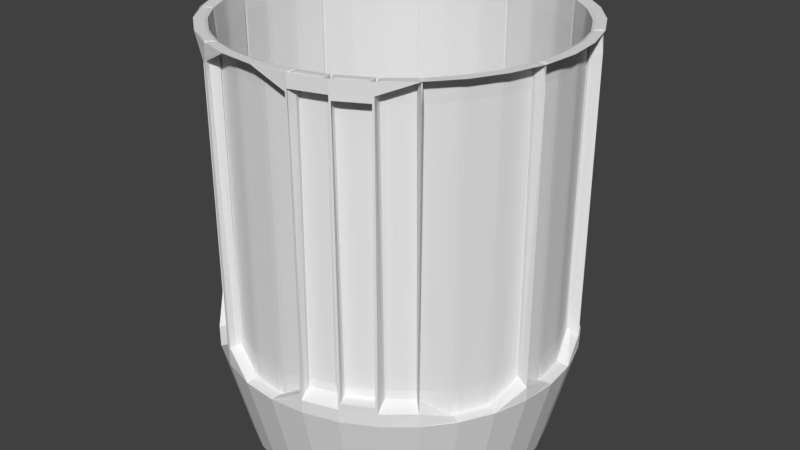# Source: bin.blend  (saved by Blender 2.79.0; exported with 4.5.12 LTS)
import bpy
from mathutils import Matrix  # noqa: F401  (used for matrix-valued properties, if any)

bpy.ops.wm.read_factory_settings(use_empty=True)
scene = bpy.context.scene
scene.name = 'Scene'

# ---- collections
col_collection_1 = bpy.data.collections.new('Collection 1'); scene.collection.children.link(col_collection_1)

# ---- world
world_world = bpy.data.worlds.new('World'); scene.world = world_world
world_world.color = (0.05088, 0.05088, 0.05088)
world_world.use_sun_shadow = False
world_world.sun_shadow_jitter_overblur = 0.0
world_world.cycles.sampling_method = 'MANUAL'

# ---- meshes
me_circle = bpy.data.meshes.new('Circle')
me_circle.from_pydata([(-1.208e-07, 0.5459, 0.03399), (-0.1065, 0.5354, 0.03399), (-0.2089, 0.5044, 0.03399), (-0.3033, 0.4539, 0.03399), (-0.386, 0.386, 0.03399), (-0.4539, 0.3033, 0.03399), (-0.5044, 0.2089, 0.03399), (-0.5354, 0.1065, 0.03399), (-0.5459, 1.697e-07, 0.03399), (-0.5354, -0.1065, 0.03399), (-0.5044, -0.2089, 0.03399), (-0.4539, -0.3033, 0.03399), (-0.386, -0.386, 0.03399), (-0.3033, -0.4539, 0.03399), (-0.2089, -0.5044, 0.03399), (-0.1065, -0.5354, 0.03399), (1.239e-07, -0.5459, 0.03399), (0.1065, -0.5354, 0.03399), (0.2089, -0.5044, 0.03399), (0.3033, -0.4539, 0.03399), (0.386, -0.386, 0.03399), (0.4539, -0.3033, 0.03399), (0.5044, -0.2089, 0.03399), (0.5354, -0.1065, 0.03399), (0.5459, 6.549e-07, 0.03399), (0.5354, 0.1065, 0.03399), (0.5044, 0.2089, 0.03399), (0.4539, 0.3033, 0.03399), (0.386, 0.386, 0.03399), (0.3033, 0.4539, 0.03399), (0.2089, 0.5044, 0.03399), (0.1065, 0.5354, 0.03399), (-1.066e-07, 0.6332, 0.3824), (-0.1235, 0.6211, 0.3824), (-0.2423, 0.585, 0.3824), (-0.3518, 0.5265, 0.3824), (-0.4478, 0.4478, 0.3824), (-0.5265, 0.3518, 0.3824), (-0.585, 0.2423, 0.3824), (-0.6211, 0.1235, 0.3824), (-0.6332, 1.489e-07, 0.3824), (-0.6211, -0.1235, 0.3824), (-0.585, -0.2423, 0.3824), (-0.5265, -0.3518, 0.3824), (-0.4478, -0.4478, 0.3824), (-0.3518, -0.5265, 0.3824), (-0.2423, -0.585, 0.3824), (-0.1235, -0.6211, 0.3824), (1.598e-07, -0.6332, 0.3824), (0.1235, -0.6211, 0.3824), (0.2423, -0.585, 0.3824), (0.3518, -0.5265, 0.3824), (0.4478, -0.4478, 0.3824), (0.5265, -0.3518, 0.3824), (0.585, -0.2423, 0.3824), (0.6211, -0.1235, 0.3824), (0.6332, 7.11e-07, 0.3824), (0.6211, 0.1235, 0.3824), (0.585, 0.2423, 0.3824), (0.5265, 0.3518, 0.3824), (0.4478, 0.4478, 0.3824), (0.3518, 0.5265, 0.3824), (0.2423, 0.585, 0.3824), (0.1235, 0.6211, 0.3824), (-1.372e-07, 0.6396, 1.525), (-0.1248, 0.6273, 1.525), (-0.2448, 0.5909, 1.525), (-0.3553, 0.5318, 1.525), (-0.4523, 0.4523, 1.525), (-0.5318, 0.3553, 1.525), (-0.5909, 0.2448, 1.525), (-0.6273, 0.1248, 1.525), (-0.6396, 1.473e-07, 1.525), (-0.6273, -0.1248, 1.525), (-0.5909, -0.2448, 1.525), (-0.5318, -0.3553, 1.525), (-0.4523, -0.4523, 1.525), (-0.3553, -0.5318, 1.525), (-0.2448, -0.5909, 1.525), (-0.1248, -0.6273, 1.525), (1.312e-07, -0.6396, 1.525), (0.1248, -0.6273, 1.525), (0.2448, -0.5909, 1.525), (0.3553, -0.5318, 1.525), (0.4523, -0.4523, 1.525), (0.5318, -0.3553, 1.525), (0.5909, -0.2448, 1.525), (0.6273, -0.1248, 1.525), (0.6396, 7.151e-07, 1.525), (0.6273, 0.1248, 1.525), (0.5909, 0.2448, 1.525), (0.5318, 0.3553, 1.525), (0.4523, 0.4523, 1.525), (0.3553, 0.5318, 1.525), (0.2448, 0.5909, 1.525), (0.1248, 0.6273, 1.525), (-1.372e-07, 0.6396, 1.525), (-0.1248, 0.6273, 1.525), (-0.2448, 0.5909, 1.525), (-0.3553, 0.5318, 1.525), (-0.4523, 0.4523, 1.525), (-0.5318, 0.3553, 1.525), (-0.5909, 0.2448, 1.525), (-0.6273, 0.1248, 1.525), (-0.6396, 1.473e-07, 1.525), (-0.6273, -0.1248, 1.525), (-0.5909, -0.2448, 1.525), (-0.5318, -0.3553, 1.525), (-0.4523, -0.4523, 1.525), (-0.3553, -0.5318, 1.525), (-0.2448, -0.5909, 1.525), (-0.1248, -0.6273, 1.525), (1.312e-07, -0.6396, 1.525), (0.1248, -0.6273, 1.525), (0.2448, -0.5909, 1.525), (0.3553, -0.5318, 1.525), (0.4523, -0.4523, 1.525), (0.5318, -0.3553, 1.525), (0.5909, -0.2448, 1.525), (0.6273, -0.1248, 1.525), (0.6396, 7.151e-07, 1.525), (0.6273, 0.1248, 1.525), (0.5909, 0.2448, 1.525), (0.5318, 0.3553, 1.525), (0.4523, 0.4523, 1.525), (0.3553, 0.5318, 1.525), (0.2448, 0.5909, 1.525), (0.1248, 0.6273, 1.525), (-1.571e-07, 0.6391, 1.525), (-0.1247, 0.6268, 1.525), (-0.2446, 0.5904, 1.525), (-0.3551, 0.5314, 1.525), (-0.4519, 0.4519, 1.525), (-0.5314, 0.3551, 1.525), (-0.5904, 0.2446, 1.525), (-0.6268, 0.1247, 1.525), (-0.6391, 1.475e-07, 1.525), (-0.6268, -0.1247, 1.525), (-0.5904, -0.2446, 1.525), (-0.5314, -0.3551, 1.525), (-0.4519, -0.4519, 1.525), (-0.3551, -0.5314, 1.525), (-0.2446, -0.5904, 1.525), (-0.1247, -0.6268, 1.525), (1.311e-07, -0.6391, 1.525), (0.1247, -0.6268, 1.525), (0.2446, -0.5904, 1.525), (0.3551, -0.5314, 1.525), (0.4519, -0.4519, 1.525), (0.5314, -0.3551, 1.525), (0.5904, -0.2446, 1.525), (0.6268, -0.1247, 1.525), (0.6391, 7.143e-07, 1.525), (0.6268, 0.1247, 1.525), (0.5904, 0.2446, 1.525), (0.5314, 0.3551, 1.525), (0.4519, 0.4519, 1.525), (0.3551, 0.5314, 1.525), (0.2446, 0.5904, 1.525), (0.1247, 0.6268, 1.525), (-0.1248, 0.6273, 0.4079), (-1.059e-07, 0.6396, 0.4079), (-0.2448, 0.5909, 0.4079), (-0.3553, 0.5318, 0.4079), (-0.4523, 0.4523, 0.4079), (-0.5318, 0.3553, 0.4079), (-0.5909, 0.2448, 0.4079), (-0.6273, 0.1248, 0.4079), (-0.6396, 1.476e-07, 0.4079), (-0.6273, -0.1248, 0.4079), (-0.5909, -0.2448, 0.4079), (-0.5318, -0.3553, 0.4079), (-0.4523, -0.4523, 0.4079), (-0.3553, -0.5318, 0.4079), (-0.2448, -0.5909, 0.4079), (-0.1248, -0.6273, 0.4079), (1.624e-07, -0.6396, 0.4079), (0.1248, -0.6273, 0.4079), (0.2448, -0.5909, 0.4079), (0.3553, -0.5318, 0.4079), (0.4523, -0.4523, 0.4079), (0.5318, -0.3553, 0.4079), (0.5909, -0.2448, 0.4079), (0.6273, -0.1248, 0.4079), (0.6396, 7.151e-07, 0.4079), (0.6273, 0.1248, 0.4079), (0.5909, 0.2448, 0.4079), (0.5318, 0.3553, 0.4079), (0.4523, 0.4523, 0.4079), (0.3553, 0.5318, 0.4079), (0.2448, 0.5909, 0.4079), (0.1248, 0.6273, 0.4079), (-0.1248, 0.6273, 1.525), (-1.369e-07, 0.6396, 1.525), (-0.2448, 0.5909, 1.525), (-0.3553, 0.5318, 1.525), (-0.4523, 0.4523, 1.525), (-0.5318, 0.3553, 1.525), (-0.5909, 0.2448, 1.525), (-0.6273, 0.1248, 1.525), (-0.6396, 1.473e-07, 1.525), (-0.6273, -0.1248, 1.525), (-0.5909, -0.2448, 1.525), (-0.5318, -0.3553, 1.525), (-0.4523, -0.4523, 1.525), (-0.3553, -0.5318, 1.525), (-0.2448, -0.5909, 1.525), (-0.1248, -0.6273, 1.525), (1.312e-07, -0.6396, 1.525), (0.1248, -0.6273, 1.525), (0.2448, -0.5909, 1.525), (0.3553, -0.5318, 1.525), (0.4523, -0.4523, 1.525), (0.5318, -0.3553, 1.525), (0.5909, -0.2448, 1.525), (0.6273, -0.1248, 1.525), (0.6396, 7.148e-07, 1.525), (0.6273, 0.1248, 1.525), (0.5909, 0.2448, 1.525), (0.5318, 0.3553, 1.525), (0.4523, 0.4523, 1.525), (0.3553, 0.5318, 1.525), (0.2448, 0.5909, 1.525), (0.1248, 0.6273, 1.525), (-0.1248, 0.6273, 0.4079), (-1.06e-07, 0.6396, 0.4079), (-0.2448, 0.5909, 0.4079), (-0.3553, 0.5318, 0.4079), (-0.4523, 0.4523, 0.4079), (-0.5318, 0.3553, 0.4079), (-0.5909, 0.2448, 0.4079), (-0.6273, 0.1248, 0.4079), (-0.6396, 1.473e-07, 0.4079), (-0.6273, -0.1248, 0.4079), (-0.5909, -0.2448, 0.4079), (-0.5318, -0.3553, 0.4079), (-0.4523, -0.4523, 0.4079), (-0.3553, -0.5318, 0.4079), (-0.2448, -0.5909, 0.4079), (-0.1248, -0.6273, 0.4079), (1.625e-07, -0.6396, 0.4079), (0.1248, -0.6273, 0.4079), (0.2448, -0.5909, 0.4079), (0.3553, -0.5318, 0.4079), (0.4523, -0.4523, 0.4079), (0.5318, -0.3553, 0.4079), (0.5909, -0.2448, 0.4079), (0.6273, -0.1248, 0.4079), (0.6396, 7.151e-07, 0.4079), (0.6273, 0.1248, 0.4079), (0.5909, 0.2448, 0.4079), (0.5318, 0.3553, 0.4079), (0.4523, 0.4523, 0.4079), (0.3553, 0.5318, 0.4079), (0.2448, 0.5909, 0.4079), (0.1248, 0.6273, 0.4079), (-0.1248, 0.6273, 1.525), (-1.369e-07, 0.6396, 1.525), (-0.2448, 0.5909, 1.525), (-0.3553, 0.5318, 1.525), (-0.4523, 0.4523, 1.525), (-0.5318, 0.3553, 1.525), (-0.5909, 0.2448, 1.525), (-0.6273, 0.1248, 1.525), (-0.6396, 1.476e-07, 1.525), (-0.6273, -0.1248, 1.525), (-0.5909, -0.2448, 1.525), (-0.5318, -0.3553, 1.525), (-0.4523, -0.4523, 1.525), (-0.3553, -0.5318, 1.525), (-0.2448, -0.5909, 1.525), (-0.1248, -0.6273, 1.525), (1.316e-07, -0.6396, 1.525), (0.1248, -0.6273, 1.524), (0.2448, -0.5909, 1.524), (0.3553, -0.5318, 1.525), (0.4523, -0.4523, 1.525), (0.5318, -0.3553, 1.525), (0.5909, -0.2448, 1.525), (0.6273, -0.1248, 1.525), (0.6396, 7.151e-07, 1.525), (0.6273, 0.1248, 1.525), (0.5909, 0.2448, 1.525), (0.5318, 0.3553, 1.525), (0.4523, 0.4523, 1.525), (0.3553, 0.5318, 1.525), (0.2448, 0.5909, 1.525), (0.1248, 0.6273, 1.525), (-0.1241, 0.6251, 0.4079), (-8.548e-08, 0.6372, 0.4539), (-0.2441, 0.5888, 0.4079), (-0.354, 0.5298, 0.4539), (-0.4505, 0.4508, 0.4079), (-0.5301, 0.3539, 0.4079), (-0.5887, 0.2439, 0.4539), (-0.6251, 0.1246, 0.4079), (-0.6374, -0.0002223, 0.4079), (-0.6249, -0.1244, 0.4539), (-0.5888, -0.2439, 0.4079), (-0.5308, -0.3551, 0.4545), (-0.4523, -0.4523, 0.4079), (-0.3553, -0.5318, 0.4079), (-0.245, -0.5914, 0.4545), (-0.1248, -0.6273, 0.4079), (1.625e-07, -0.6396, 0.4079), (0.1242, -0.6265, 0.4542), (0.2442, -0.5901, 0.4542), (0.3549, -0.5309, 0.4545), (0.4506, -0.4506, 0.4539), (0.5298, -0.3543, 0.4079), (0.5889, -0.2437, 0.4079), (0.625, -0.1243, 0.4539), (0.6374, -0.0002218, 0.4079), (0.6251, 0.1246, 0.4079), (0.5887, 0.2439, 0.4539), (0.5301, 0.3539, 0.4079), (0.4505, 0.4508, 0.4079), (0.354, 0.5298, 0.4539), (0.2441, 0.5888, 0.4079), (0.1241, 0.6251, 0.4079), (-0.4523, -0.4523, 1.525), (-0.3553, -0.5318, 1.525), (-0.245, -0.5914, 1.478), (-0.1248, -0.6273, 1.525), (1.316e-07, -0.6396, 1.524), (0.3482, -0.5348, 0.4773), (0.2512, -0.5866, 0.4773), (-0.4523, -0.4523, 0.4079), (-0.5281, -0.3623, 0.4777), (-0.3553, -0.5318, 0.4079), (-0.2523, -0.5886, 0.4777), (-0.4523, -0.4523, 1.525), (-0.5281, -0.3623, 1.455), (-0.3553, -0.5318, 1.525), (-0.2523, -0.5886, 1.455), (-0.4523, -0.4523, 0.4079), (-0.5281, -0.3623, 0.4777), (-0.3553, -0.5318, 0.4079), (-0.2523, -0.5886, 0.4777), (-0.4523, -0.4523, 1.525), (-0.5281, -0.3623, 1.455), (-0.3553, -0.5318, 1.525), (-0.2523, -0.5886, 1.455), (-0.4523, -0.4523, 0.4079), (-0.5281, -0.3623, 0.4777), (-0.3553, -0.5318, 0.4079), (-0.2523, -0.5886, 0.4777), (-0.4523, -0.4523, 1.525), (-0.5281, -0.3623, 1.455), (-0.3553, -0.5318, 1.525), (-0.2523, -0.5886, 1.455), (-0.4508, -0.4505, 0.4079), (-0.5267, -0.3605, 0.4777), (-0.3539, -0.5301, 0.4079), (-0.2508, -0.5869, 0.4777), (-0.1246, -0.6251, 0.4079), (-0.2376, -0.5924, 0.4777), (0.0002226, -0.6374, 0.4079), (0.1175, -0.6273, 0.4777), (-0.1025, 0.6166, 1.525), (-0.1384, 0.6097, 1.525), (-0.1247, 0.6272, 1.525), (-0.121, 0.614, 1.525), (-0.1235, 0.6231, 1.525), (-0.1347, 0.6213, 1.525), (-0.1123, 0.6257, 1.525), (-1.254e-07, 0.6395, 1.525), (0.01453, 0.6258, 1.525), (-7.315e-08, 0.637, 1.457), (-0.01453, 0.6258, 1.525), (0.01024, 0.6358, 1.525), (-7.549e-08, 0.6374, 1.523), (0.001851, 0.633, 1.521), (-0.001851, 0.633, 1.521), (-0.01024, 0.6358, 1.525), (-0.2237, 0.5838, 1.525), (-0.2574, 0.5696, 1.525), (-0.2448, 0.5908, 1.525), (-0.2405, 0.5778, 1.525), (-0.2435, 0.5866, 1.525), (-0.2542, 0.5826, 1.525), (-0.2331, 0.5914, 1.525), (-0.3356, 0.5284, 1.525), (-0.3539, 0.5297, 1.457), (-0.3597, 0.5122, 1.525), (-0.3553, 0.5317, 1.525), (-0.3501, 0.5274, 1.521), (-0.3541, 0.53, 1.523), (-0.3532, 0.5253, 1.521), (-0.3618, 0.523, 1.525), (-0.3447, 0.5344, 1.525), (-0.4278, 0.4558, 1.525), (-0.4538, 0.4301, 1.525), (-0.4521, 0.4522, 1.525), (-0.4417, 0.4433, 1.525), (-0.4488, 0.4495, 1.525), (-0.4572, 0.4417, 1.525), (-0.441, 0.4578, 1.525), (-0.5103, 0.3612, 1.525), (-0.5305, 0.3307, 1.525), (-0.5317, 0.3552, 1.525), (-0.521, 0.3468, 1.525), (-0.5284, 0.3525, 1.525), (-0.535, 0.3432, 1.525), (-0.5224, 0.3622, 1.525), (-0.5726, 0.2529, 1.525), (-0.5885, 0.2438, 1.457), (-0.5837, 0.2261, 1.525), (-0.5908, 0.2447, 1.525), (-0.5841, 0.244, 1.521), (-0.5888, 0.2439, 1.523), (-0.5855, 0.2405, 1.521), (-0.5914, 0.2339, 1.525), (-0.5835, 0.2528, 1.525), (-0.6089, 0.1413, 1.525), (-0.6163, 0.1055, 1.525), (-0.6272, 0.1248, 1.525), (-0.6136, 0.1232, 1.525), (-0.6229, 0.1244, 1.525), (-0.6256, 0.1133, 1.525), (-0.621, 0.1356, 1.525), (-0.625, 0.0168, 1.525), (-0.6248, -0.01978, 1.525), (-0.6395, -4.301e-05, 1.525), (-0.6258, -0.001119, 1.525), (-0.6352, -0.0004559, 1.525), (-0.6356, -0.01188, 1.525), (-0.6356, 0.01095, 1.525), (-0.6166, -0.1078, 1.525), (-0.6247, -0.1245, 1.457), (-0.6105, -0.1375, 1.525), (-0.6272, -0.1248, 1.525), (-0.6212, -0.1217, 1.521), (-0.625, -0.1245, 1.523), (-0.62, -0.1259, 1.521), (-0.6215, -0.1344, 1.525), (-0.6256, -0.114, 1.525), (-0.5843, -0.2223, 1.525), (-0.5703, -0.256, 1.525), (-0.5908, -0.2447, 1.525), (-0.5782, -0.2395, 1.525), (-0.5868, -0.2431, 1.525), (-0.5829, -0.2538, 1.525), (-0.5916, -0.2327, 1.525), (-0.5294, -0.332, 1.525), (-0.5311, -0.355, 1.485), (-0.5327, -0.3434, 1.525), (0.1383, -0.6096, 1.525), (0.1244, -0.6266, 1.479), (0.1333, -0.6198, 1.523), (0.2181, -0.5854, 1.525), (0.2442, -0.5903, 1.479), (0.2311, -0.5901, 1.523), (0.3656, -0.5066, 1.525), (0.3551, -0.531, 1.484), (0.3622, -0.5199, 1.525), (0.4322, -0.4528, 1.525), (0.4504, -0.4504, 1.457), (0.4528, -0.4322, 1.525), (0.4522, -0.4522, 1.525), (0.4463, -0.4489, 1.521), (0.4507, -0.4507, 1.523), (0.4489, -0.4463, 1.521), (0.4569, -0.4424, 1.525), (0.4424, -0.4569, 1.525), (0.5085, -0.3635, 1.525), (0.529, -0.3333, 1.525), (0.5317, -0.3553, 1.525), (0.5197, -0.3486, 1.525), (0.5279, -0.3533, 1.525), (0.5346, -0.344, 1.525), (0.5218, -0.363, 1.525), (0.571, -0.2547, 1.525), (0.5848, -0.2208, 1.525), (0.5908, -0.2447, 1.525), (0.5786, -0.2385, 1.525), (0.587, -0.2426, 1.525), (0.5917, -0.2322, 1.525), (0.5831, -0.2534, 1.525), (0.6109, -0.1363, 1.525), (0.6248, -0.1243, 1.457), (0.6166, -0.1078, 1.525), (0.6272, -0.1248, 1.525), (0.6205, -0.1253, 1.521), (0.6251, -0.1243, 1.523), (0.6212, -0.1217, 1.521), (0.6256, -0.114, 1.525), (0.6216, -0.1341, 1.525), (0.6248, -0.01978, 1.525), (0.625, 0.0168, 1.525), (0.6395, -4.244e-05, 1.525), (0.6258, -0.001118, 1.525), (0.6352, -0.0004554, 1.525), (0.6356, 0.01095, 1.525), (0.6356, -0.01188, 1.525), (0.6163, 0.1055, 1.525), (0.6089, 0.1413, 1.525), (0.6272, 0.1248, 1.525), (0.6136, 0.1232, 1.525), (0.6229, 0.1244, 1.525), (0.621, 0.1356, 1.525), (0.6256, 0.1133, 1.525), (0.5837, 0.2261, 1.525), (0.5885, 0.2438, 1.457), (0.5726, 0.2529, 1.525), (0.5908, 0.2447, 1.525), (0.5855, 0.2405, 1.521), (0.5888, 0.2439, 1.523), (0.5841, 0.244, 1.521), (0.5835, 0.2528, 1.525), (0.5914, 0.2339, 1.525), (0.5305, 0.3307, 1.525), (0.5103, 0.3612, 1.525), (0.5317, 0.3552, 1.525), (0.521, 0.3468, 1.525), (0.5284, 0.3525, 1.525), (0.5224, 0.3622, 1.525), (0.535, 0.3432, 1.525), (0.4538, 0.4301, 1.525), (0.4278, 0.4558, 1.525), (0.4521, 0.4522, 1.525), (0.4417, 0.4433, 1.525), (0.4488, 0.4495, 1.525), (0.441, 0.4578, 1.525), (0.4572, 0.4417, 1.525), (0.3597, 0.5122, 1.525), (0.3539, 0.5297, 1.457), (0.3356, 0.5284, 1.525), (0.3553, 0.5317, 1.525), (0.3532, 0.5253, 1.521), (0.3541, 0.53, 1.523), (0.3501, 0.5274, 1.521), (0.3447, 0.5344, 1.525), (0.3618, 0.523, 1.525), (0.2574, 0.5696, 1.525), (0.2237, 0.5838, 1.525), (0.2448, 0.5908, 1.525), (0.2405, 0.5778, 1.525), (0.2435, 0.5866, 1.525), (0.2331, 0.5914, 1.525), (0.2542, 0.5826, 1.525), (0.1384, 0.6097, 1.525), (0.1025, 0.6166, 1.525), (0.1247, 0.6272, 1.525), (0.121, 0.614, 1.525), (0.1235, 0.6231, 1.525), (0.1123, 0.6257, 1.525), (0.1347, 0.6213, 1.525), (0.3308, -0.5301, 1.525), (0.3495, -0.5344, 1.463), (0.3429, -0.533, 1.523), (0.2569, -0.5695, 1.525), (0.2501, -0.5875, 1.463), (0.2527, -0.5812, 1.523), (-0.4558, -0.4275, 1.525), (-0.4301, -0.4538, 1.525), (-0.4522, -0.4519, 1.525), (-0.4433, -0.4417, 1.525), (-0.4495, -0.4478, 1.525), (-0.4417, -0.4572, 1.525), (-0.4578, -0.4376, 1.525), (-0.5102, -0.3611, 1.525), (-0.5277, -0.3597, 1.468), (-0.5216, -0.3601, 1.525), (-0.3612, -0.5103, 1.525), (-0.3307, -0.5305, 1.525), (-0.3552, -0.5317, 1.525), (-0.3468, -0.521, 1.525), (-0.3525, -0.5284, 1.525), (-0.3432, -0.535, 1.525), (-0.3622, -0.5224, 1.525), (-0.2546, -0.5709, 1.525), (-0.2498, -0.5877, 1.469), (-0.2516, -0.5818, 1.525), (-0.4299, -0.425, 0.4083), (-0.4075, -0.4266, 0.489), (-0.4334, -0.4006, 0.489), (-0.414, -0.4265, 0.4123), (-0.4225, -0.4161, 0.4135), (-0.4211, -0.4142, 0.4891), (-0.4326, -0.4078, 0.4123), (-0.4883, -0.334, 0.5115), (-0.506, -0.3357, 0.4771), (-0.4968, -0.3298, 0.481), (-0.3389, -0.4829, 0.489), (-0.333, -0.5046, 0.4083), (-0.3084, -0.5033, 0.489), (-0.3375, -0.4892, 0.4123), (-0.3257, -0.4956, 0.4135), (-0.3156, -0.5039, 0.4123), (-0.3241, -0.4938, 0.4891), (-0.2323, -0.5441, 0.5115), (-0.2305, -0.5617, 0.478), (-0.2266, -0.5516, 0.4814), (-0.443, -0.4112, 1.525), (-0.4337, -0.4003, 1.444), (-0.4072, -0.4268, 1.444), (-0.4162, -0.4377, 1.525), (-0.4361, -0.4037, 1.521), (-0.4236, -0.4171, 1.521), (-0.4212, -0.4143, 1.444), (-0.4097, -0.43, 1.521), (-0.4305, -0.425, 1.525), (-0.4984, -0.3438, 1.524), (-0.5108, -0.3298, 1.444), (-0.4895, -0.3328, 1.444), (-0.5085, -0.3331, 1.521), (-0.5014, -0.3264, 1.519), (-0.5014, -0.3244, 1.443), (-0.4917, -0.3363, 1.52), (-0.3481, -0.4936, 1.525), (-0.3392, -0.4826, 1.444), (-0.308, -0.5035, 1.444), (-0.3169, -0.5147, 1.525), (-0.3418, -0.4858, 1.521), (-0.3265, -0.4968, 1.521), (-0.3241, -0.4939, 1.444), (-0.3109, -0.5065, 1.521), (-0.3328, -0.5052, 1.525), (-0.24, -0.5558, 1.525), (-0.2309, -0.5451, 1.444), (-0.2237, -0.5652, 1.455), (-0.2339, -0.5478, 1.521), (-0.2222, -0.5553, 1.522), (-0.2203, -0.555, 1.449), (-0.2272, -0.5633, 1.525), (-0.1413, -0.6089, 1.525), (-0.1055, -0.6163, 1.525), (-0.1248, -0.6272, 1.525), (-0.1232, -0.6136, 1.525), (-0.1244, -0.6229, 1.525), (-0.1133, -0.6256, 1.525), (-0.1356, -0.621, 1.525), (-0.239, -0.5922, 1.468), (-0.2236, -0.5837, 1.525), (-0.2335, -0.5894, 1.525), (-0.0168, -0.625, 1.525), (0.01978, -0.6248, 1.525), (4.329e-05, -0.6395, 1.525), (0.001119, -0.6258, 1.525), (0.0004562, -0.6352, 1.525), (0.01188, -0.6356, 1.525), (-0.01095, -0.6356, 1.525), (0.1055, -0.6161, 1.525), (0.1188, -0.6275, 1.469), (0.114, -0.6236, 1.525), (-0.1213, -0.5923, 0.4083), (-0.1018, -0.5811, 0.489), (-0.1378, -0.5739, 0.489), (-0.1073, -0.5846, 0.4123), (-0.1201, -0.5807, 0.4135), (-0.12, -0.5784, 0.4891), (-0.1331, -0.5795, 0.4123), (-0.2204, -0.549, 0.5115), (-0.2342, -0.5602, 0.4771), (-0.2298, -0.5503, 0.481), (0.003446, -0.6046, 0.4083), (0.02319, -0.5898, 0.489), (-0.01348, -0.5898, 0.489), (0.01751, -0.5943, 0.4123), (0.004547, -0.593, 0.4135), (0.004881, -0.5907, 0.4891), (-0.008837, -0.5943, 0.4123), (0.1204, -0.5951, 0.478), (0.1091, -0.5815, 0.5115), (0.1181, -0.5845, 0.4814), (-0.1028, -0.5952, 1.525), (-0.1399, -0.588, 1.525), (-0.1382, -0.5738, 1.444), (-0.1014, -0.5811, 1.444), (-0.1219, -0.5925, 1.525), (-0.1204, -0.5821, 1.521), (-0.1383, -0.578, 1.521), (-0.12, -0.5785, 1.444), (-0.1018, -0.5851, 1.521), (-0.2415, -0.558, 1.444), (-0.2222, -0.5486, 1.444), (-0.2234, -0.5628, 1.524), (-0.2367, -0.5483, 1.443), (-0.2355, -0.55, 1.519), (-0.222, -0.5528, 1.52), (-0.2377, -0.5595, 1.521), (-0.01525, -0.6038, 1.525), (-0.0139, -0.5897, 1.444), (0.02363, -0.5897, 1.444), (0.02246, -0.604, 1.525), (-0.01429, -0.5938, 1.521), (0.004566, -0.5944, 1.521), (0.004883, -0.5908, 1.444), (0.02291, -0.5939, 1.521), (0.003949, -0.6049, 1.525), (0.1093, -0.5955, 1.525), (0.1109, -0.5814, 1.444), (0.128, -0.5943, 1.455), (0.1099, -0.5855, 1.521), (0.1237, -0.5852, 1.522), (0.1252, -0.5839, 1.449), (0.124, -0.5946, 1.525), (0.2212, -0.564, 0.4776), (0.2019, -0.5546, 0.5115), (0.2126, -0.5554, 0.4812), (0.1217, -0.5789, 0.5115), (0.1164, -0.5958, 0.4776), (0.1147, -0.5852, 0.4812), (0.4308, -0.4279, 0.4771), (0.4137, -0.4229, 0.5115), (0.4228, -0.4205, 0.481), (0.349, -0.476, 0.5115), (0.3461, -0.4974, 0.4771), (0.3437, -0.4854, 0.481), (0.2102, -0.5667, 1.524), (0.2038, -0.5542, 1.444), (0.2285, -0.5618, 1.449), (0.2059, -0.5577, 1.521), (0.2192, -0.5547, 1.521), (0.2197, -0.5534, 1.446), (0.2246, -0.5627, 1.522), (0.1269, -0.592, 1.524), (0.1092, -0.598, 1.449), (0.1201, -0.5796, 1.444), (0.1129, -0.597, 1.522), (0.1096, -0.588, 1.521), (0.1078, -0.5873, 1.446), (0.1225, -0.5829, 1.521), (0.4217, -0.4345, 1.524), (0.4152, -0.4219, 1.444), (0.4367, -0.4232, 1.443), (0.4166, -0.4257, 1.52), (0.4281, -0.418, 1.519), (0.4285, -0.416, 1.443), (0.4336, -0.4258, 1.52), (0.3544, -0.4896, 1.524), (0.3402, -0.5022, 1.444), (0.3476, -0.4773, 1.444), (0.3431, -0.4992, 1.521), (0.3394, -0.4904, 1.519), (0.3381, -0.4901, 1.443), (0.3493, -0.481, 1.52), (0.3327, -0.5063, 0.4776), (0.3143, -0.4992, 0.5115), (0.3244, -0.4983, 0.4812), (0.2404, -0.5387, 0.5115), (0.2361, -0.5579, 0.4776), (0.2341, -0.5466, 0.4812), (0.3226, -0.5107, 1.524), (0.316, -0.4984, 1.444), (0.3394, -0.5027, 1.449), (0.3178, -0.5019, 1.521), (0.3304, -0.4965, 1.521), (0.3308, -0.4949, 1.446), (0.3359, -0.5043, 1.522), (0.2454, -0.5519, 1.524), (0.2294, -0.5615, 1.449), (0.2389, -0.5397, 1.444), (0.2327, -0.5595, 1.522), (0.2293, -0.5505, 1.521), (0.2277, -0.55, 1.446), (0.2408, -0.5431, 1.521), (0.5008, -0.3387, 0.4083), (0.4979, -0.3165, 0.489), (0.4775, -0.347, 0.489), (0.499, -0.3228, 0.4123), (0.4905, -0.3332, 0.4135), (0.4884, -0.3322, 0.4891), (0.4844, -0.3447, 0.4123), (0.4229, -0.4137, 0.5115), (0.4279, -0.4308, 0.4771), (0.4204, -0.4229, 0.481), (0.5599, -0.2282, 0.4083), (0.5538, -0.2043, 0.489), (0.5397, -0.2382, 0.489), (0.5558, -0.2112, 0.4123), (0.5496, -0.2227, 0.4135), (0.5476, -0.2215, 0.4891), (0.5456, -0.2356, 0.4123), (0.5789, -0.1217, 0.5115), (0.5959, -0.1165, 0.4771), (0.5852, -0.1146, 0.481), (0.4897, -0.3542, 1.525), (0.4772, -0.3473, 1.444), (0.4981, -0.3161, 1.444), (0.5105, -0.3228, 1.525), (0.4811, -0.349, 1.521), (0.4917, -0.334, 1.521), (0.4885, -0.3323, 1.444), (0.5016, -0.318, 1.521), (0.5008, -0.3394, 1.525), (0.4345, -0.4217, 1.524), (0.4232, -0.4367, 1.443), (0.4219, -0.4152, 1.444), (0.4258, -0.4336, 1.52), (0.418, -0.4281, 1.519), (0.416, -0.4285, 1.443), (0.4257, -0.4166, 1.52), (0.552, -0.2452, 1.525), (0.5395, -0.2385, 1.444), (0.5539, -0.2039, 1.444), (0.5666, -0.2104, 1.525), (0.5431, -0.2404, 1.521), (0.5509, -0.2233, 1.521), (0.5477, -0.2216, 1.444), (0.5574, -0.2061, 1.521), (0.5604, -0.2278, 1.525), (0.5982, -0.1092, 1.443), (0.592, -0.1269, 1.524), (0.5796, -0.1201, 1.444), (0.5971, -0.1131, 1.52), (0.5881, -0.1097, 1.519), (0.5829, -0.1225, 1.52), (0.5874, -0.1078, 1.443), (0.6046, -0.003445, 0.4083), (0.5898, 0.01348, 0.489), (0.5898, -0.02319, 0.489), (0.5943, 0.008838, 0.4123), (0.593, -0.004547, 0.4135), (0.5907, -0.00488, 0.4891), (0.5943, -0.01751, 0.4123), (0.5815, -0.1091, 0.5115), (0.5951, -0.1204, 0.4771), (0.5845, -0.1181, 0.481), (0.5923, 0.1213, 0.4083), (0.5739, 0.1378, 0.489), (0.5811, 0.1018, 0.489), (0.5795, 0.1331, 0.4123), (0.5807, 0.1201, 0.4135), (0.5784, 0.12, 0.4891), (0.5846, 0.1073, 0.4123), (0.5602, 0.2342, 0.4771), (0.549, 0.2204, 0.5115), (0.5503, 0.2298, 0.481), (0.604, -0.02246, 1.525), (0.5897, -0.02362, 1.444), (0.5897, 0.0139, 1.444), (0.6038, 0.01525, 1.525), (0.5939, -0.02291, 1.521), (0.5944, -0.004565, 1.521), (0.5908, -0.004882, 1.444), (0.5938, 0.01429, 1.521), (0.6049, -0.003948, 1.525), (0.5944, -0.128, 1.443), (0.5814, -0.1109, 1.444), (0.5955, -0.1093, 1.524), (0.5839, -0.1252, 1.443), (0.5854, -0.1237, 1.519), (0.5855, -0.1099, 1.52), (0.5949, -0.124, 1.52), (0.5952, 0.1028, 1.525), (0.5811, 0.1014, 1.444), (0.5738, 0.1382, 1.444), (0.588, 0.1399, 1.525), (0.5851, 0.1018, 1.521), (0.5821, 0.1204, 1.521), (0.5785, 0.12, 1.444), (0.578, 0.1383, 1.521), (0.5925, 0.1219, 1.525), (0.5628, 0.2234, 1.524), (0.5486, 0.2222, 1.444), (0.558, 0.2415, 1.443), (0.5528, 0.222, 1.52), (0.55, 0.2355, 1.519), (0.5483, 0.2367, 1.443), (0.5593, 0.2377, 1.52), (0.5046, 0.333, 0.4083), (0.4829, 0.3389, 0.489), (0.5033, 0.3084, 0.489), (0.4892, 0.3375, 0.4123), (0.4956, 0.3257, 0.4135), (0.4938, 0.3241, 0.4891), (0.5039, 0.3156, 0.4123), (0.5441, 0.2323, 0.5115), (0.5617, 0.2305, 0.4771), (0.5516, 0.2266, 0.481), (0.4266, 0.4075, 0.489), (0.425, 0.4299, 0.4083), (0.4006, 0.4334, 0.489), (0.4265, 0.414, 0.4123), (0.4161, 0.4225, 0.4135), (0.4078, 0.4326, 0.4123), (0.4142, 0.4211, 0.4891), (0.334, 0.4883, 0.5115), (0.3357, 0.506, 0.4771), (0.3298, 0.4968, 0.481), (0.5147, 0.3169, 1.525), (0.5035, 0.308, 1.444), (0.4826, 0.3392, 1.444), (0.4936, 0.3481, 1.525), (0.5065, 0.3109, 1.521), (0.4968, 0.3265, 1.521), (0.4939, 0.3241, 1.444), (0.4857, 0.3418, 1.521), (0.5052, 0.3328, 1.525), (0.5559, 0.24, 1.524), (0.5654, 0.2238, 1.443), (0.5451, 0.2309, 1.444), (0.5636, 0.2274, 1.52), (0.5554, 0.2223, 1.519), (0.555, 0.2203, 1.443), (0.5478, 0.2339, 1.52), (0.4377, 0.4162, 1.525), (0.4268, 0.4072, 1.444), (0.4003, 0.4337, 1.444), (0.4112, 0.443, 1.525), (0.43, 0.4097, 1.521), (0.4171, 0.4236, 1.521), (0.4143, 0.4212, 1.444), (0.4037, 0.4361, 1.521), (0.425, 0.4305, 1.525), (0.3438, 0.4984, 1.524), (0.3328, 0.4895, 1.444), (0.3298, 0.5108, 1.443), (0.3363, 0.4917, 1.52), (0.3264, 0.5014, 1.519), (0.3244, 0.5014, 1.443), (0.333, 0.5084, 1.52), (0.2345, 0.5572, 0.4083), (0.2132, 0.55, 0.489), (0.2471, 0.536, 0.489), (0.2192, 0.5524, 0.4123), (0.2311, 0.5461, 0.4135), (0.2306, 0.5439, 0.4891), (0.2436, 0.5424, 0.4123), (0.3233, 0.4955, 0.5115), (0.339, 0.5038, 0.4771), (0.3328, 0.4949, 0.481), (0.1146, 0.5936, 0.4083), (0.09231, 0.583, 0.489), (0.1283, 0.5758, 0.489), (0.09876, 0.5863, 0.4123), (0.1112, 0.5825, 0.4135), (0.1104, 0.5803, 0.4891), (0.1246, 0.5811, 0.4123), (-0.001995, 0.6072, 0.4771), (0.00645, 0.5916, 0.5115), (-0.001763, 0.5963, 0.481), (0.2519, 0.5494, 1.525), (0.2475, 0.5358, 1.444), (0.2128, 0.5502, 1.444), (0.217, 0.5637, 1.525), (0.2484, 0.5399, 1.521), (0.2317, 0.5474, 1.521), (0.2306, 0.5439, 1.444), (0.214, 0.554, 1.521), (0.2351, 0.5574, 1.525), (0.3289, 0.5084, 1.524), (0.3457, 0.5002, 1.443), (0.3249, 0.4948, 1.444), (0.3422, 0.5022, 1.52), (0.3383, 0.4935, 1.519), (0.3391, 0.4916, 1.443), (0.3256, 0.4988, 1.52), (0.09581, 0.5968, 1.525), (0.1328, 0.5892, 1.525), (0.1287, 0.5757, 1.444), (0.09188, 0.583, 1.444), (0.1141, 0.5941, 1.525), (0.1115, 0.5839, 1.521), (0.1299, 0.5796, 1.521), (0.1105, 0.5804, 1.444), (0.09339, 0.5869, 1.521), (-0.009549, 0.608, 1.443), (0.009002, 0.6054, 1.524), (0.004697, 0.5919, 1.444), (-0.005562, 0.6077, 1.52), (-0.007146, 0.5982, 1.519), (0.00644, 0.5956, 1.52), (-0.008851, 0.5971, 1.443), (-0.1146, 0.5936, 0.4083), (-0.1283, 0.5758, 0.489), (-0.09231, 0.583, 0.489), (-0.1246, 0.5811, 0.4123), (-0.1112, 0.5825, 0.4135), (-0.1104, 0.5803, 0.4891), (-0.09877, 0.5863, 0.4123), (-0.00645, 0.5916, 0.5115), (0.001995, 0.6072, 0.4771), (0.001763, 0.5963, 0.481), (-0.2345, 0.5572, 0.4083), (-0.2471, 0.536, 0.489), (-0.2132, 0.55, 0.489), (-0.2436, 0.5424, 0.4123), (-0.2311, 0.5461, 0.4135), (-0.2306, 0.5439, 0.4891), (-0.2192, 0.5524, 0.4123), (-0.339, 0.5038, 0.4771), (-0.3233, 0.4955, 0.5115), (-0.3328, 0.4949, 0.481), (-0.1328, 0.5892, 1.525), (-0.09581, 0.5968, 1.525), (-0.09188, 0.583, 1.444), (-0.1287, 0.5757, 1.444), (-0.1141, 0.5941, 1.525), (-0.1115, 0.5839, 1.521), (-0.09339, 0.5869, 1.521), (-0.1105, 0.5804, 1.444), (-0.1299, 0.5796, 1.521), (0.009549, 0.608, 1.443), (-0.004697, 0.5919, 1.444), (-0.009002, 0.6054, 1.524), (0.008851, 0.5971, 1.443), (0.007146, 0.5982, 1.519), (-0.00644, 0.5956, 1.52), (0.005561, 0.6077, 1.52), (-0.217, 0.5637, 1.525), (-0.2128, 0.5502, 1.444), (-0.2475, 0.5358, 1.444), (-0.2519, 0.5494, 1.525), (-0.214, 0.554, 1.521), (-0.2317, 0.5474, 1.521), (-0.2306, 0.5439, 1.444), (-0.2484, 0.5399, 1.521), (-0.2351, 0.5574, 1.525), (-0.3289, 0.5084, 1.524), (-0.3249, 0.4948, 1.444), (-0.3457, 0.5002, 1.443), (-0.3256, 0.4988, 1.52), (-0.3383, 0.4935, 1.519), (-0.3391, 0.4916, 1.443), (-0.3422, 0.5022, 1.52), (-0.425, 0.4299, 0.4083), (-0.4266, 0.4075, 0.489), (-0.4006, 0.4334, 0.489), (-0.4265, 0.414, 0.4123), (-0.4161, 0.4225, 0.4135), (-0.4142, 0.4211, 0.4891), (-0.4078, 0.4326, 0.4123), (-0.334, 0.4883, 0.5115), (-0.3357, 0.506, 0.4771), (-0.3298, 0.4968, 0.481), (-0.5046, 0.333, 0.4083), (-0.5033, 0.3084, 0.489), (-0.4829, 0.3389, 0.489), (-0.5039, 0.3156, 0.4123), (-0.4956, 0.3257, 0.4135), (-0.4938, 0.3241, 0.4891), (-0.4892, 0.3375, 0.4123), (-0.5617, 0.2305, 0.4771), (-0.5441, 0.2323, 0.5115), (-0.5516, 0.2266, 0.481), (-0.4112, 0.443, 1.525), (-0.4003, 0.4337, 1.444), (-0.4268, 0.4072, 1.444), (-0.4377, 0.4162, 1.525), (-0.4037, 0.4361, 1.521), (-0.4171, 0.4236, 1.521), (-0.4143, 0.4212, 1.444), (-0.43, 0.4097, 1.521), (-0.425, 0.4305, 1.525), (-0.3298, 0.5108, 1.443), (-0.3328, 0.4895, 1.444), (-0.3438, 0.4984, 1.524), (-0.3244, 0.5014, 1.443), (-0.3264, 0.5014, 1.519), (-0.3363, 0.4917, 1.52), (-0.333, 0.5084, 1.52), (-0.4936, 0.3481, 1.525), (-0.4826, 0.3392, 1.444), (-0.5035, 0.308, 1.444), (-0.5147, 0.3169, 1.525), (-0.4858, 0.3418, 1.521), (-0.4968, 0.3265, 1.521), (-0.4939, 0.3241, 1.444), (-0.5065, 0.3109, 1.521), (-0.5052, 0.3328, 1.525), (-0.5559, 0.24, 1.524), (-0.5451, 0.2309, 1.444), (-0.5654, 0.2238, 1.443), (-0.5478, 0.2339, 1.52), (-0.5554, 0.2223, 1.519), (-0.555, 0.2203, 1.443), (-0.5636, 0.2274, 1.52), (-0.5923, 0.1213, 0.4083), (-0.5811, 0.1018, 0.489), (-0.5739, 0.1378, 0.489), (-0.5846, 0.1073, 0.4123), (-0.5807, 0.1201, 0.4135), (-0.5784, 0.12, 0.4891), (-0.5795, 0.1331, 0.4123), (-0.549, 0.2204, 0.5115), (-0.5602, 0.2342, 0.4771), (-0.5503, 0.2298, 0.481), (-0.5898, 0.01348, 0.489), (-0.6046, -0.003446, 0.4083), (-0.5898, -0.02319, 0.489), (-0.5943, 0.008838, 0.4123), (-0.593, -0.004547, 0.4135), (-0.5943, -0.01751, 0.4123), (-0.5907, -0.004881, 0.4891), (-0.5815, -0.1091, 0.5115), (-0.5951, -0.1204, 0.4771), (-0.5845, -0.1181, 0.481), (-0.588, 0.1399, 1.525), (-0.5738, 0.1382, 1.444), (-0.5811, 0.1014, 1.444), (-0.5952, 0.1028, 1.525), (-0.578, 0.1383, 1.521), (-0.5821, 0.1204, 1.521), (-0.5785, 0.12, 1.444), (-0.5851, 0.1018, 1.521), (-0.5925, 0.1219, 1.525), (-0.5628, 0.2234, 1.524), (-0.558, 0.2415, 1.443), (-0.5486, 0.2222, 1.444), (-0.5593, 0.2377, 1.52), (-0.55, 0.2355, 1.519), (-0.5483, 0.2367, 1.443), (-0.5528, 0.222, 1.52), (-0.6038, 0.01525, 1.525), (-0.5897, 0.0139, 1.444), (-0.5897, -0.02362, 1.444), (-0.604, -0.02246, 1.525), (-0.5938, 0.01429, 1.521), (-0.5944, -0.004566, 1.521), (-0.5908, -0.004883, 1.444), (-0.5939, -0.02291, 1.521), (-0.6049, -0.003948, 1.525), (-0.5955, -0.1093, 1.524), (-0.5814, -0.1109, 1.444), (-0.5944, -0.128, 1.443), (-0.5855, -0.1099, 1.52), (-0.5854, -0.1237, 1.519), (-0.5839, -0.1252, 1.443), (-0.5949, -0.124, 1.52), (-0.5583, -0.2313, 0.4083), (-0.5377, -0.2425, 0.489), (-0.5517, -0.2087, 0.489), (-0.5437, -0.2396, 0.4123), (-0.5476, -0.2268, 0.4135), (-0.5455, -0.226, 0.4891), (-0.5539, -0.2151, 0.4123), (-0.5769, -0.1261, 0.5115), (-0.5944, -0.1195, 0.4771), (-0.5833, -0.1186, 0.481), (-0.4971, -0.3187, 0.5115), (-0.5048, -0.3358, 0.478), (-0.4963, -0.3286, 0.4814), (-0.5649, -0.2136, 1.525), (-0.5518, -0.2083, 1.444), (-0.5375, -0.2429, 1.444), (-0.5505, -0.2484, 1.525), (-0.5555, -0.21, 1.521), (-0.549, -0.2274, 1.521), (-0.5456, -0.226, 1.444), (-0.5413, -0.2443, 1.521), (-0.5587, -0.2314, 1.525), (-0.5904, -0.1298, 1.524), (-0.5966, -0.1123, 1.443), (-0.5775, -0.1244, 1.444), (-0.5953, -0.116, 1.52), (-0.5862, -0.1135, 1.519), (-0.5854, -0.1118, 1.443), (-0.5811, -0.1262, 1.52), (-0.5093, -0.3257, 1.525), (-0.4964, -0.3204, 1.444), (-0.5012, -0.3425, 1.455), (-0.5001, -0.3216, 1.521), (-0.4947, -0.3342, 1.522), (-0.493, -0.3349, 1.449), (-0.5029, -0.3389, 1.525)], [], [(1, 0, 31, 30, 29, 28, 27, 26, 25, 24, 23, 22, 21, 20, 19, 18, 17, 16, 15, 14, 13, 12, 11, 10, 9, 8, 7, 6, 5, 4, 3, 2), (69, 68, 196, 197), (15, 16, 48, 47), (2, 3, 35, 34), (29, 30, 62, 61), (16, 17, 49, 48), (3, 4, 36, 35), (30, 31, 63, 62), (17, 18, 50, 49), (4, 5, 37, 36), (31, 0, 32, 63), (18, 19, 51, 50), (5, 6, 38, 37), (19, 20, 52, 51), (6, 7, 39, 38), (20, 21, 53, 52), (7, 8, 40, 39), (21, 22, 54, 53), (8, 9, 41, 40), (22, 23, 55, 54), (9, 10, 42, 41), (23, 24, 56, 55), (10, 11, 43, 42), (24, 25, 57, 56), (11, 12, 44, 43), (25, 26, 58, 57), (12, 13, 45, 44), (26, 27, 59, 58), (13, 14, 46, 45), (0, 1, 33, 32), (27, 28, 60, 59), (14, 15, 47, 46), (1, 2, 34, 33), (28, 29, 61, 60), (90, 91, 123, 122), (95, 94, 222, 223), (47, 48, 176, 175), (68, 67, 195, 196), (94, 93, 221, 222), (46, 47, 175, 174), (67, 66, 194, 195), (93, 92, 220, 221), (45, 46, 174, 173), (66, 65, 192, 194), (92, 91, 219, 220), (44, 45, 173, 172), (65, 64, 193, 192), (91, 90, 218, 219), (43, 44, 172, 171), (90, 89, 217, 218), (42, 43, 171, 170), (89, 88, 216, 217), (41, 42, 170, 169), (88, 87, 215, 216), (40, 41, 169, 168), (87, 86, 214, 215), (39, 40, 168, 167), (86, 85, 213, 214), (38, 39, 167, 166), (85, 84, 212, 213), (37, 38, 166, 165), (63, 32, 161, 191), (84, 83, 211, 212), (36, 37, 165, 164), (62, 63, 191, 190), (83, 82, 210, 211), (77, 78, 110, 109), (64, 65, 97, 96), (91, 92, 124, 123), (78, 79, 111, 110), (65, 66, 98, 97), (92, 93, 125, 124), (79, 80, 112, 111), (66, 67, 99, 98), (93, 94, 126, 125), (80, 81, 113, 112), (67, 68, 100, 99), (94, 95, 127, 126), (81, 82, 114, 113), (68, 69, 101, 100), (95, 64, 96, 127), (82, 83, 115, 114), (69, 70, 102, 101), (83, 84, 116, 115), (70, 71, 103, 102), (84, 85, 117, 116), (71, 72, 104, 103), (85, 86, 118, 117), (72, 73, 105, 104), (86, 87, 119, 118), (73, 74, 106, 105), (87, 88, 120, 119), (74, 75, 107, 106), (88, 89, 121, 120), (75, 76, 108, 107), (89, 90, 122, 121), (76, 77, 109, 108), (125, 126, 158, 157), (112, 113, 145, 144), (99, 100, 132, 131), (126, 127, 159, 158), (113, 114, 146, 145), (100, 101, 133, 132), (127, 96, 128, 159), (114, 115, 147, 146), (101, 102, 134, 133), (115, 116, 148, 147), (102, 103, 135, 134), (116, 117, 149, 148), (103, 104, 136, 135), (117, 118, 150, 149), (104, 105, 137, 136), (118, 119, 151, 150), (105, 106, 138, 137), (119, 120, 152, 151), (106, 107, 139, 138), (120, 121, 153, 152), (107, 108, 140, 139), (121, 122, 154, 153), (108, 109, 141, 140), (122, 123, 155, 154), (109, 110, 142, 141), (96, 97, 129, 128), (123, 124, 156, 155), (110, 111, 143, 142), (97, 98, 130, 129), (124, 125, 157, 156), (111, 112, 144, 143), (98, 99, 131, 130), (184, 185, 249, 248), (211, 210, 274, 275), (183, 184, 248, 247), (210, 209, 273, 274), (182, 183, 247, 246), (209, 208, 272, 273), (181, 182, 246, 245), (208, 207, 271, 272), (180, 181, 245, 244), (207, 206, 270, 271), (179, 180, 244, 243), (206, 205, 269, 270), (178, 179, 243, 242), (205, 204, 268, 269), (177, 178, 242, 241), (204, 203, 267, 268), (176, 177, 241, 240), (203, 202, 266, 267), (175, 176, 240, 239), (202, 201, 265, 266), (174, 175, 239, 238), (201, 200, 264, 265), (173, 174, 238, 237), (200, 199, 263, 264), (172, 173, 237, 236), (199, 198, 262, 263), (171, 172, 236, 235), (198, 197, 261, 262), (193, 223, 287, 257), (170, 171, 235, 234), (197, 196, 260, 261), (223, 222, 286, 287), (48, 49, 177, 176), (64, 95, 223, 193), (70, 69, 197, 198), (49, 50, 178, 177), (71, 70, 198, 199), (50, 51, 179, 178), (72, 71, 199, 200), (51, 52, 180, 179), (73, 72, 200, 201), (52, 53, 181, 180), (74, 73, 201, 202), (53, 54, 182, 181), (75, 74, 202, 203), (54, 55, 183, 182), (76, 75, 203, 204), (55, 56, 184, 183), (77, 76, 204, 205), (56, 57, 185, 184), (78, 77, 205, 206), (57, 58, 186, 185), (79, 78, 206, 207), (58, 59, 187, 186), (32, 33, 160, 161), (80, 79, 207, 208), (59, 60, 188, 187), (33, 34, 162, 160), (81, 80, 208, 209), (60, 61, 189, 188), (34, 35, 163, 162), (82, 81, 209, 210), (61, 62, 190, 189), (35, 36, 164, 163), (252, 253, 317, 316), (479, 473, 797, 804), (224, 226, 290, 288), (251, 252, 316, 315), (472, 466, 781, 794), (225, 224, 288, 289), (250, 251, 315, 314), (457, 308, 766, 788), (249, 250, 314, 313), (454, 307, 708, 732), (248, 249, 313, 312), (451, 306, 326, 552), (247, 248, 312, 311), (305, 448, 644, 358), (246, 247, 311, 310), (448, 324, 638, 644), (245, 246, 310, 309), (272, 271, 323, 324), (244, 245, 309, 308), (271, 270, 322, 323), (243, 244, 308, 307), (270, 269, 321, 322), (242, 243, 307, 306), (269, 268, 320, 321), (241, 242, 306, 305), (445, 299, 328, 332), (240, 241, 305, 304), (444, 438, 1138, 1151), (239, 240, 304, 303), (429, 297, 1130, 1145), (238, 239, 303, 302), (428, 422, 1109, 1115), (212, 211, 275, 276), (185, 186, 250, 249), (213, 212, 276, 277), (186, 187, 251, 250), (161, 160, 224, 225), (214, 213, 277, 278), (187, 188, 252, 251), (160, 162, 226, 224), (215, 214, 278, 279), (188, 189, 253, 252), (162, 163, 227, 226), (216, 215, 279, 280), (189, 190, 254, 253), (163, 164, 228, 227), (217, 216, 280, 281), (190, 191, 255, 254), (164, 165, 229, 228), (218, 217, 281, 282), (191, 161, 225, 255), (165, 166, 230, 229), (219, 218, 282, 283), (192, 193, 257, 256), (166, 167, 231, 230), (220, 219, 283, 284), (194, 192, 256, 258), (167, 168, 232, 231), (221, 220, 284, 285), (195, 194, 258, 259), (168, 169, 233, 232), (222, 221, 285, 286), (196, 195, 259, 260), (169, 170, 234, 233), (511, 504, 891, 882), (267, 266, 439, 445), (284, 283, 513, 520), (320, 445, 332, 331), (311, 480, 803, 776), (301, 302, 330, 329), (525, 519, 901, 907), (299, 445, 1153, 1133), (291, 292, 1018, 1026), (314, 503, 857, 827), (303, 304, 357, 355), (260, 259, 385, 393), (874, 879, 908, 900), (274, 273, 448, 451), (258, 256, 361, 377), (541, 535, 937, 951), (448, 305, 702, 718), (293, 294, 1035, 1028), (319, 289, 931, 924), (465, 458, 787, 778), (414, 407, 1099, 1090), (368, 289, 974, 995), (306, 451, 712, 698), (398, 392, 1041, 1054), (450, 447, 717, 710), (1071, 1080, 1107, 1092), (310, 311, 776, 768), (265, 264, 423, 431), (488, 481, 841, 830), (1082, 1087, 1116, 1108), (280, 279, 482, 490), (226, 227, 291, 290), (495, 489, 833, 846), (253, 254, 318, 317), (227, 228, 292, 291), (282, 281, 497, 505), (254, 255, 319, 318), (228, 229, 293, 292), (502, 496, 849, 855), (255, 225, 289, 319), (229, 230, 294, 293), (503, 314, 870, 892), (359, 369, 997, 987), (230, 231, 295, 294), (518, 512, 885, 898), (375, 360, 986, 1002), (231, 232, 296, 295), (286, 285, 528, 536), (391, 384, 1049, 1038), (232, 233, 297, 296), (526, 317, 922, 944), (383, 291, 1026, 1047), (233, 234, 298, 297), (548, 551, 751, 744), (262, 261, 400, 408), (234, 235, 299, 298), (367, 542, 950, 960), (405, 399, 1057, 1063), (235, 236, 300, 299), (406, 294, 1078, 1100), (236, 237, 301, 300), (421, 415, 1093, 1106), (237, 238, 302, 301), (275, 274, 451, 454), (456, 453, 731, 724), (454, 451, 552, 549), (306, 307, 325, 326), (329, 330, 338, 337), (333, 331, 339, 341), (332, 328, 336, 340), (321, 320, 331, 333), (299, 300, 327, 328), (302, 322, 334, 330), (322, 321, 333, 334), (300, 301, 329, 327), (341, 339, 347, 349), (340, 336, 344, 348), (335, 337, 345, 343), (328, 327, 335, 336), (330, 334, 342, 338), (334, 333, 341, 342), (331, 332, 340, 339), (327, 329, 337, 335), (343, 345, 353, 351), (564, 555, 597, 610), (571, 565, 613, 619), (337, 338, 346, 345), (336, 335, 343, 344), (338, 342, 350, 346), (342, 341, 349, 350), (339, 340, 348, 347), (581, 576, 595, 605), (575, 584, 611, 596), (586, 591, 620, 612), (350, 349, 566, 572), (347, 348, 562, 556), (345, 346, 354, 353), (344, 343, 351, 352), (354, 572, 621, 592), (351, 353, 585, 574), (353, 354, 592, 585), (323, 322, 633, 628), (346, 350, 572, 354), (349, 347, 556, 566), (352, 351, 574, 582), (348, 344, 352, 562), (562, 352, 582, 604), (643, 637, 685, 691), (357, 358, 663, 656), (324, 323, 628, 638), (626, 634, 677, 667), (633, 356, 654, 675), (304, 305, 358, 357), (636, 627, 666, 682), (302, 303, 355, 356), (355, 357, 656, 646), (653, 648, 668, 676), (305, 306, 698, 702), (322, 302, 356, 633), (657, 664, 692, 684), (647, 658, 683, 669), (356, 355, 646, 654), (358, 644, 693, 663), (307, 308, 704, 708), (326, 325, 738, 742), (308, 309, 758, 766), (552, 326, 742, 752), (707, 705, 725, 733), (741, 739, 745, 753), (307, 454, 549, 325), (325, 549, 746, 738), (277, 276, 459, 467), (701, 699, 711, 719), (554, 561, 603, 594), (276, 275, 454, 459), (309, 310, 768, 758), (765, 760, 779, 789), (311, 312, 810, 818), (278, 277, 467, 474), (308, 457, 726, 704), (769, 775, 805, 796), (279, 278, 474, 482), (759, 770, 795, 780), (312, 313, 820, 810), (817, 812, 831, 840), (314, 315, 862, 870), (313, 314, 827, 820), (480, 311, 818, 839), (821, 828, 856, 848), (281, 280, 490, 497), (811, 822, 847, 832), (315, 316, 873, 862), (869, 864, 883, 893), (317, 318, 914, 922), (863, 872, 899, 884), (534, 527, 943, 934), (285, 284, 520, 528), (316, 317, 880, 873), (283, 282, 505, 513), (318, 319, 924, 914), (921, 916, 935, 945), (289, 288, 966, 974), (317, 526, 909, 880), (382, 376, 1005, 1011), (925, 932, 961, 953), (287, 286, 536, 543), (915, 926, 952, 936), (288, 290, 976, 966), (973, 968, 988, 996), (290, 291, 983, 976), (257, 287, 543, 366), (967, 978, 1003, 989), (289, 368, 959, 931), (259, 258, 377, 385), (977, 984, 1012, 1004), (292, 293, 1028, 1018), (1025, 1020, 1039, 1048), (1077, 1072, 1091, 1101), (291, 383, 1013, 983), (1029, 1036, 1064, 1056), (261, 260, 393, 400), (1019, 1030, 1055, 1040), (264, 263, 416, 423), (295, 296, 1081, 1070), (296, 297, 1088, 1081), (297, 298, 1122, 1130), (437, 430, 1144, 1135), (266, 265, 431, 439), (294, 295, 1070, 1078), (263, 262, 408, 416), (294, 406, 1065, 1035), (1129, 1124, 1136, 1146), (298, 299, 1133, 1122), (273, 272, 324, 448), (1123, 1132, 1152, 1137), (268, 267, 445, 320), (297, 429, 1117, 1088), (359, 362, 363, 365), (360, 364, 363, 362), (361, 365, 363, 364), (366, 370, 371, 374), (367, 372, 371, 370), (368, 373, 371, 372), (369, 374, 371, 373), (375, 378, 379, 381), (376, 380, 379, 378), (377, 381, 379, 380), (382, 386, 387, 390), (383, 388, 387, 386), (384, 389, 387, 388), (385, 390, 387, 389), (391, 394, 395, 397), (392, 396, 395, 394), (393, 397, 395, 396), (398, 401, 402, 404), (399, 403, 402, 401), (400, 404, 402, 403), (405, 409, 410, 413), (406, 411, 410, 409), (407, 412, 410, 411), (408, 413, 410, 412), (414, 417, 418, 420), (415, 419, 418, 417), (416, 420, 418, 419), (421, 424, 425, 427), (422, 426, 425, 424), (423, 427, 425, 426), (428, 432, 433, 436), (429, 434, 433, 432), (430, 435, 433, 434), (431, 436, 433, 435), (437, 440, 441, 443), (438, 442, 441, 440), (439, 443, 441, 442), (456, 460, 461, 464), (457, 462, 461, 460), (458, 463, 461, 462), (459, 464, 461, 463), (465, 468, 469, 471), (466, 470, 469, 468), (467, 471, 469, 470), (472, 475, 476, 478), (473, 477, 476, 475), (474, 478, 476, 477), (479, 483, 484, 487), (480, 485, 484, 483), (481, 486, 484, 485), (482, 487, 484, 486), (488, 491, 492, 494), (489, 493, 492, 491), (490, 494, 492, 493), (495, 498, 499, 501), (496, 500, 499, 498), (497, 501, 499, 500), (502, 506, 507, 510), (503, 508, 507, 506), (504, 509, 507, 508), (505, 510, 507, 509), (511, 514, 515, 517), (512, 516, 515, 514), (513, 517, 515, 516), (518, 521, 522, 524), (519, 523, 522, 521), (520, 524, 522, 523), (525, 529, 530, 533), (526, 531, 530, 529), (527, 532, 530, 531), (528, 533, 530, 532), (534, 537, 538, 540), (535, 539, 538, 537), (536, 540, 538, 539), (541, 544, 545, 547), (542, 546, 545, 544), (543, 547, 545, 546), (554, 557, 558, 560), (555, 559, 558, 557), (556, 560, 558, 559), (564, 567, 568, 570), (565, 569, 568, 567), (566, 570, 568, 569), (574, 577, 578, 580), (575, 579, 578, 577), (576, 580, 578, 579), (584, 587, 588, 590), (585, 589, 588, 587), (586, 590, 588, 589), (594, 598, 599, 602), (595, 600, 599, 598), (596, 601, 599, 600), (597, 602, 599, 601), (603, 606, 607, 609), (604, 608, 607, 606), (605, 609, 607, 608), (610, 614, 615, 618), (611, 616, 615, 614), (612, 617, 615, 616), (613, 618, 615, 617), (619, 622, 623, 625), (620, 624, 623, 622), (621, 625, 623, 624), (626, 629, 630, 632), (627, 631, 630, 629), (628, 632, 630, 631), (636, 639, 640, 642), (637, 641, 640, 639), (638, 642, 640, 641), (646, 649, 650, 652), (647, 651, 650, 649), (648, 652, 650, 651), (656, 659, 660, 662), (657, 661, 660, 659), (658, 662, 660, 661), (666, 670, 671, 674), (667, 672, 671, 670), (668, 673, 671, 672), (669, 674, 671, 673), (675, 678, 679, 681), (676, 680, 679, 678), (677, 681, 679, 680), (682, 686, 687, 690), (683, 688, 687, 686), (684, 689, 687, 688), (685, 690, 687, 689), (691, 694, 695, 697), (692, 696, 695, 694), (693, 697, 695, 696), (710, 713, 714, 716), (711, 715, 714, 713), (712, 716, 714, 715), (717, 720, 721, 723), (718, 722, 721, 720), (719, 723, 721, 722), (724, 727, 728, 730), (725, 729, 728, 727), (726, 730, 728, 729), (731, 734, 735, 737), (732, 736, 735, 734), (733, 737, 735, 736), (744, 747, 748, 750), (745, 749, 748, 747), (746, 750, 748, 749), (751, 754, 755, 757), (752, 756, 755, 754), (753, 757, 755, 756), (758, 761, 762, 764), (759, 763, 762, 761), (760, 764, 762, 763), (768, 771, 772, 774), (769, 773, 772, 771), (770, 774, 772, 773), (778, 782, 783, 786), (779, 784, 783, 782), (780, 785, 783, 784), (781, 786, 783, 785), (787, 790, 791, 793), (788, 792, 791, 790), (789, 793, 791, 792), (794, 798, 799, 802), (795, 800, 799, 798), (796, 801, 799, 800), (797, 802, 799, 801), (803, 806, 807, 809), (804, 808, 807, 806), (805, 809, 807, 808), (810, 813, 814, 816), (811, 815, 814, 813), (812, 816, 814, 815), (820, 823, 824, 826), (821, 825, 824, 823), (822, 826, 824, 825), (830, 834, 835, 838), (831, 836, 835, 834), (832, 837, 835, 836), (833, 838, 835, 837), (839, 842, 843, 845), (840, 844, 843, 842), (841, 845, 843, 844), (846, 850, 851, 854), (847, 852, 851, 850), (848, 853, 851, 852), (849, 854, 851, 853), (855, 858, 859, 861), (856, 860, 859, 858), (857, 861, 859, 860), (862, 865, 866, 868), (863, 867, 866, 865), (864, 868, 866, 867), (872, 875, 876, 878), (873, 877, 876, 875), (874, 878, 876, 877), (882, 886, 887, 890), (883, 888, 887, 886), (884, 889, 887, 888), (885, 890, 887, 889), (891, 894, 895, 897), (892, 896, 895, 894), (893, 897, 895, 896), (898, 902, 903, 906), (899, 904, 903, 902), (900, 905, 903, 904), (901, 906, 903, 905), (907, 910, 911, 913), (908, 912, 911, 910), (909, 913, 911, 912), (914, 917, 918, 920), (915, 919, 918, 917), (916, 920, 918, 919), (924, 927, 928, 930), (925, 929, 928, 927), (926, 930, 928, 929), (934, 938, 939, 942), (935, 940, 939, 938), (936, 941, 939, 940), (937, 942, 939, 941), (943, 946, 947, 949), (944, 948, 947, 946), (945, 949, 947, 948), (950, 954, 955, 958), (951, 956, 955, 954), (952, 957, 955, 956), (953, 958, 955, 957), (959, 962, 963, 965), (960, 964, 963, 962), (961, 965, 963, 964), (966, 969, 970, 972), (967, 971, 970, 969), (968, 972, 970, 971), (976, 979, 980, 982), (977, 981, 980, 979), (978, 982, 980, 981), (986, 990, 991, 994), (987, 992, 991, 990), (988, 993, 991, 992), (989, 994, 991, 993), (995, 998, 999, 1001), (996, 1000, 999, 998), (997, 1001, 999, 1000), (1002, 1006, 1007, 1010), (1003, 1008, 1007, 1006), (1004, 1009, 1007, 1008), (1005, 1010, 1007, 1009), (1011, 1014, 1015, 1017), (1012, 1016, 1015, 1014), (1013, 1017, 1015, 1016), (1018, 1021, 1022, 1024), (1019, 1023, 1022, 1021), (1020, 1024, 1022, 1023), (1028, 1031, 1032, 1034), (1029, 1033, 1032, 1031), (1030, 1034, 1032, 1033), (1038, 1042, 1043, 1046), (1039, 1044, 1043, 1042), (1040, 1045, 1043, 1044), (1041, 1046, 1043, 1045), (1047, 1050, 1051, 1053), (1048, 1052, 1051, 1050), (1049, 1053, 1051, 1052), (1054, 1058, 1059, 1062), (1055, 1060, 1059, 1058), (1056, 1061, 1059, 1060), (1057, 1062, 1059, 1061), (1063, 1066, 1067, 1069), (1064, 1068, 1067, 1066), (1065, 1069, 1067, 1068), (1070, 1073, 1074, 1076), (1071, 1075, 1074, 1073), (1072, 1076, 1074, 1075), (1080, 1083, 1084, 1086), (1081, 1085, 1084, 1083), (1082, 1086, 1084, 1085), (1090, 1094, 1095, 1098), (1091, 1096, 1095, 1094), (1092, 1097, 1095, 1096), (1093, 1098, 1095, 1097), (1099, 1102, 1103, 1105), (1100, 1104, 1103, 1102), (1101, 1105, 1103, 1104), (1106, 1110, 1111, 1114), (1107, 1112, 1111, 1110), (1108, 1113, 1111, 1112), (1109, 1114, 1111, 1113), (1115, 1118, 1119, 1121), (1116, 1120, 1119, 1118), (1117, 1121, 1119, 1120), (1122, 1125, 1126, 1128), (1123, 1127, 1126, 1125), (1124, 1128, 1126, 1127), (1135, 1139, 1140, 1143), (1136, 1141, 1140, 1139), (1137, 1142, 1140, 1141), (1138, 1143, 1140, 1142), (1144, 1147, 1148, 1150), (1145, 1149, 1148, 1147), (1146, 1150, 1148, 1149), (1151, 1154, 1155, 1157), (1152, 1156, 1155, 1154), (1153, 1157, 1155, 1156), (361, 366, 374, 365), (365, 374, 369, 359), (377, 361, 364, 381), (381, 364, 360, 375), (385, 377, 380, 390), (390, 380, 376, 382), (393, 385, 389, 397), (397, 389, 384, 391), (400, 393, 396, 404), (404, 396, 392, 398), (408, 400, 403, 413), (413, 403, 399, 405), (416, 408, 412, 420), (420, 412, 407, 414), (423, 416, 419, 427), (427, 419, 415, 421), (431, 423, 426, 436), (436, 426, 422, 428), (439, 431, 435, 443), (443, 435, 430, 437), (445, 439, 442, 446), (446, 442, 438, 444), (451, 448, 449, 452), (452, 449, 447, 450), (459, 454, 455, 464), (464, 455, 453, 456), (467, 459, 463, 471), (471, 463, 458, 465), (474, 467, 470, 478), (478, 470, 466, 472), (482, 474, 477, 487), (487, 477, 473, 479), (490, 482, 486, 494), (494, 486, 481, 488), (497, 490, 493, 501), (501, 493, 489, 495), (505, 497, 500, 510), (510, 500, 496, 502), (513, 505, 509, 517), (517, 509, 504, 511), (520, 513, 516, 524), (524, 516, 512, 518), (528, 520, 523, 533), (533, 523, 519, 525), (536, 528, 532, 540), (540, 532, 527, 534), (543, 536, 539, 547), (547, 539, 535, 541), (366, 543, 546, 370), (370, 546, 542, 367), (841, 481, 485, 845), (845, 485, 480, 839), (986, 360, 362, 990), (990, 362, 359, 987), (368, 995, 1001, 373), (373, 1001, 997, 369), (959, 368, 372, 962), (962, 372, 367, 960), (1049, 384, 388, 1053), (1053, 388, 383, 1047), (541, 951, 954, 544), (544, 954, 950, 542), (479, 804, 806, 483), (483, 806, 803, 480), (549, 552, 553, 550), (550, 553, 551, 548), (556, 562, 563, 560), (560, 563, 561, 554), (566, 556, 559, 570), (570, 559, 555, 564), (572, 566, 569, 573), (573, 569, 565, 571), (576, 581, 583, 580), (580, 583, 582, 574), (584, 575, 577, 587), (587, 577, 574, 585), (591, 586, 589, 593), (593, 589, 585, 592), (594, 603, 609, 598), (598, 609, 605, 595), (610, 597, 601, 614), (614, 601, 596, 611), (619, 613, 617, 622), (622, 617, 612, 620), (581, 605, 608, 583), (583, 608, 604, 582), (575, 596, 600, 579), (579, 600, 595, 576), (586, 612, 616, 590), (590, 616, 611, 584), (592, 621, 624, 593), (593, 624, 620, 591), (571, 619, 625, 573), (573, 625, 621, 572), (564, 610, 618, 567), (567, 618, 613, 565), (562, 604, 606, 563), (563, 606, 603, 561), (597, 555, 557, 602), (602, 557, 554, 594), (628, 633, 635, 632), (632, 635, 634, 626), (638, 628, 631, 642), (642, 631, 627, 636), (644, 638, 641, 645), (645, 641, 637, 643), (666, 627, 629, 670), (670, 629, 626, 667), (633, 675, 681, 635), (635, 681, 677, 634), (648, 653, 655, 652), (652, 655, 654, 646), (658, 647, 649, 662), (662, 649, 646, 656), (664, 657, 659, 665), (665, 659, 656, 663), (667, 677, 680, 672), (672, 680, 676, 668), (682, 666, 674, 686), (686, 674, 669, 683), (691, 685, 689, 694), (694, 689, 684, 692), (653, 676, 678, 655), (655, 678, 675, 654), (647, 669, 673, 651), (651, 673, 668, 648), (657, 684, 688, 661), (661, 688, 683, 658), (663, 693, 696, 665), (665, 696, 692, 664), (685, 637, 639, 690), (690, 639, 636, 682), (643, 691, 697, 645), (645, 697, 693, 644), (699, 701, 703, 700), (700, 703, 702, 698), (705, 707, 709, 706), (706, 709, 708, 704), (710, 717, 723, 713), (713, 723, 719, 711), (724, 731, 737, 727), (727, 737, 733, 725), (701, 719, 722, 703), (703, 722, 718, 702), (698, 712, 715, 700), (700, 715, 711, 699), (707, 733, 736, 709), (709, 736, 732, 708), (704, 726, 729, 706), (706, 729, 725, 705), (739, 741, 743, 740), (740, 743, 742, 738), (744, 751, 757, 747), (747, 757, 753, 745), (741, 753, 756, 743), (743, 756, 752, 742), (738, 746, 749, 740), (740, 749, 745, 739), (448, 718, 720, 449), (449, 720, 717, 447), (712, 451, 452, 716), (716, 452, 450, 710), (456, 724, 730, 460), (460, 730, 726, 457), (548, 744, 750, 550), (550, 750, 746, 549), (731, 453, 455, 734), (734, 455, 454, 732), (552, 752, 754, 553), (553, 754, 751, 551), (760, 765, 767, 764), (764, 767, 766, 758), (770, 759, 761, 774), (774, 761, 758, 768), (775, 769, 771, 777), (777, 771, 768, 776), (778, 787, 793, 782), (782, 793, 789, 779), (794, 781, 785, 798), (798, 785, 780, 795), (804, 797, 801, 808), (808, 801, 796, 805), (805, 775, 777, 809), (809, 777, 776, 803), (765, 789, 792, 767), (767, 792, 788, 766), (759, 780, 784, 763), (763, 784, 779, 760), (769, 796, 800, 773), (773, 800, 795, 770), (472, 794, 802, 475), (475, 802, 797, 473), (457, 788, 790, 462), (462, 790, 787, 458), (781, 466, 468, 786), (786, 468, 465, 778), (812, 817, 819, 816), (816, 819, 818, 810), (822, 811, 813, 826), (826, 813, 810, 820), (828, 821, 823, 829), (829, 823, 820, 827), (830, 841, 844, 834), (834, 844, 840, 831), (846, 833, 837, 850), (850, 837, 832, 847), (855, 849, 853, 858), (858, 853, 848, 856), (811, 832, 836, 815), (815, 836, 831, 812), (839, 818, 819, 842), (842, 819, 817, 840), (821, 848, 852, 825), (825, 852, 847, 822), (827, 857, 860, 829), (829, 860, 856, 828), (502, 855, 861, 506), (506, 861, 857, 503), (495, 846, 854, 498), (498, 854, 849, 496), (833, 489, 491, 838), (838, 491, 488, 830), (864, 869, 871, 868), (868, 871, 870, 862), (872, 863, 865, 875), (875, 865, 862, 873), (879, 874, 877, 881), (881, 877, 873, 880), (882, 891, 897, 886), (886, 897, 893, 883), (898, 885, 889, 902), (902, 889, 884, 899), (907, 901, 905, 910), (910, 905, 900, 908), (869, 893, 896, 871), (871, 896, 892, 870), (863, 884, 888, 867), (867, 888, 883, 864), (874, 900, 904, 878), (878, 904, 899, 872), (880, 909, 912, 881), (881, 912, 908, 879), (891, 504, 508, 894), (894, 508, 503, 892), (511, 882, 890, 514), (514, 890, 885, 512), (901, 519, 521, 906), (906, 521, 518, 898), (525, 907, 913, 529), (529, 913, 909, 526), (916, 921, 923, 920), (920, 923, 922, 914), (926, 915, 917, 930), (930, 917, 914, 924), (932, 925, 927, 933), (933, 927, 924, 931), (934, 943, 949, 938), (938, 949, 945, 935), (951, 937, 941, 956), (956, 941, 936, 952), (960, 950, 958, 964), (964, 958, 953, 961), (961, 932, 933, 965), (965, 933, 931, 959), (921, 945, 948, 923), (923, 948, 944, 922), (915, 936, 940, 919), (919, 940, 935, 916), (925, 953, 957, 929), (929, 957, 952, 926), (526, 944, 946, 531), (531, 946, 943, 527), (937, 535, 537, 942), (942, 537, 534, 934), (968, 973, 975, 972), (972, 975, 974, 966), (978, 967, 969, 982), (982, 969, 966, 976), (984, 977, 979, 985), (985, 979, 976, 983), (987, 997, 1000, 992), (992, 1000, 996, 988), (1002, 986, 994, 1006), (1006, 994, 989, 1003), (1011, 1005, 1009, 1014), (1014, 1009, 1004, 1012), (967, 989, 993, 971), (971, 993, 988, 968), (995, 974, 975, 998), (998, 975, 973, 996), (977, 1004, 1008, 981), (981, 1008, 1003, 978), (983, 1013, 1016, 985), (985, 1016, 1012, 984), (382, 1011, 1017, 386), (386, 1017, 1013, 383), (1005, 376, 378, 1010), (1010, 378, 375, 1002), (1020, 1025, 1027, 1024), (1024, 1027, 1026, 1018), (1030, 1019, 1021, 1034), (1034, 1021, 1018, 1028), (1036, 1029, 1031, 1037), (1037, 1031, 1028, 1035), (1038, 1049, 1052, 1042), (1042, 1052, 1048, 1039), (1054, 1041, 1045, 1058), (1058, 1045, 1040, 1055), (1063, 1057, 1061, 1066), (1066, 1061, 1056, 1064), (1025, 1048, 1050, 1027), (1027, 1050, 1047, 1026), (1019, 1040, 1044, 1023), (1023, 1044, 1039, 1020), (1029, 1056, 1060, 1033), (1033, 1060, 1055, 1030), (1035, 1065, 1068, 1037), (1037, 1068, 1064, 1036), (398, 1054, 1062, 401), (401, 1062, 1057, 399), (1065, 406, 409, 1069), (1069, 409, 405, 1063), (1041, 392, 394, 1046), (1046, 394, 391, 1038), (1072, 1077, 1079, 1076), (1076, 1079, 1078, 1070), (1080, 1071, 1073, 1083), (1083, 1073, 1070, 1081), (1087, 1082, 1085, 1089), (1089, 1085, 1081, 1088), (1090, 1099, 1105, 1094), (1094, 1105, 1101, 1091), (1106, 1093, 1097, 1110), (1110, 1097, 1092, 1107), (1115, 1109, 1113, 1118), (1118, 1113, 1108, 1116), (1077, 1101, 1104, 1079), (1079, 1104, 1100, 1078), (1071, 1092, 1096, 1075), (1075, 1096, 1091, 1072), (1082, 1108, 1112, 1086), (1086, 1112, 1107, 1080), (1088, 1117, 1120, 1089), (1089, 1120, 1116, 1087), (414, 1090, 1098, 417), (417, 1098, 1093, 415), (1109, 422, 424, 1114), (1114, 424, 421, 1106), (428, 1115, 1121, 432), (432, 1121, 1117, 429), (406, 1100, 1102, 411), (411, 1102, 1099, 407), (1124, 1129, 1131, 1128), (1128, 1131, 1130, 1122), (1132, 1123, 1125, 1134), (1134, 1125, 1122, 1133), (1135, 1144, 1150, 1139), (1139, 1150, 1146, 1136), (1151, 1138, 1142, 1154), (1154, 1142, 1137, 1152), (1133, 1153, 1156, 1134), (1134, 1156, 1152, 1132), (1136, 1124, 1127, 1141), (1141, 1127, 1123, 1137), (1129, 1146, 1149, 1131), (1131, 1149, 1145, 1130), (429, 1145, 1147, 434), (434, 1147, 1144, 430), (1138, 438, 440, 1143), (1143, 440, 437, 1135), (444, 1151, 1157, 446), (446, 1157, 1153, 445), (256, 257, 366, 361)])
me_circle.use_remesh_preserve_volume = False
me_circle.use_remesh_preserve_attributes = False
me_circle.use_mirror_vertex_groups = False
me_circle.update()

# ---- objects
ob_circle = bpy.data.objects.new('Circle', me_circle)

# ---- transforms, parenting, visibility, modifiers, constraints
ob_circle.location = (0.0, 0.0, 0.0)
ob_circle.lineart.crease_threshold = 0.0

# ---- collection membership
col_collection_1.objects.link(ob_circle)

# ---- scene / render settings (as saved in the file)
scene.frame_start = 1; scene.frame_end = 250; scene.frame_set(1)
scene.render.engine = 'BLENDER_EEVEE_NEXT'
scene.render.resolution_percentage = 50
scene.render.dither_intensity = 0.0
scene.cycles.use_denoising = False
scene.cycles.samples = 128
scene.cycles.sampling_pattern = 'TABULATED_SOBOL'
scene.cycles.use_adaptive_sampling = False
scene.cycles.use_light_tree = False
scene.cycles.blur_glossy = 0.0
scene.cycles.sample_clamp_indirect = 0.0
scene.view_settings.view_transform = 'Standard'
bpy.context.view_layer.update()

# ---- added for rendering (the .blend has no active camera and no usable light): camera, sun
cam_auto = bpy.data.cameras.new('AutoCamera')
cam_auto.lens = 50.0
cam_auto.sensor_width = 36.0
cam_auto.clip_end = 1000.0
ob_auto_camera = bpy.data.objects.new('AutoCamera', cam_auto)
scene.collection.objects.link(ob_auto_camera)
ob_auto_camera.location = (2.16893, -2.60272, 2.51455)
ob_auto_camera.rotation_euler = (1.09748, -7.21219e-08, 0.694738)
scene.camera = ob_auto_camera
light_auto_sun = bpy.data.lights.new('AutoSun', 'SUN')
light_auto_sun.energy = 3.0
light_auto_sun.angle = 0.0523599
ob_auto_sun = bpy.data.objects.new('AutoSun', light_auto_sun)
scene.collection.objects.link(ob_auto_sun)
ob_auto_sun.rotation_euler = (0.872665, 0.174533, 0.523599)
bpy.context.view_layer.update()
